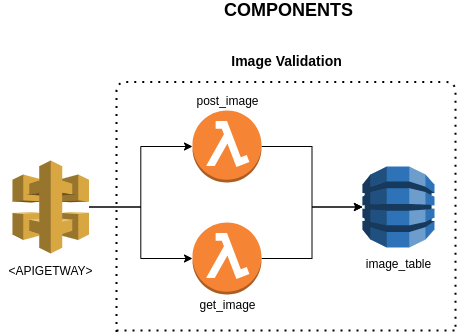

The diagram above was exported from draw.io. Its source (the exported page's mxGraphModel, read from the mxfile embedded in the PNG):
<mxGraphModel dx="1422" dy="774" grid="1" gridSize="10" guides="1" tooltips="1" connect="1" arrows="1" fold="1" page="1" pageScale="1" pageWidth="827" pageHeight="1169" math="0" shadow="0">
  <root>
    <mxCell id="0" />
    <mxCell id="1" parent="0" />
    <mxCell id="Lrw6PY0sySz2hKMAFiGo-7" style="edgeStyle=orthogonalEdgeStyle;rounded=0;orthogonalLoop=1;jettySize=auto;html=1;" parent="1" source="Lrw6PY0sySz2hKMAFiGo-1" target="Lrw6PY0sySz2hKMAFiGo-2" edge="1">
      <mxGeometry relative="1" as="geometry" />
    </mxCell>
    <mxCell id="Lrw6PY0sySz2hKMAFiGo-8" style="edgeStyle=orthogonalEdgeStyle;rounded=0;orthogonalLoop=1;jettySize=auto;html=1;" parent="1" source="Lrw6PY0sySz2hKMAFiGo-1" target="Lrw6PY0sySz2hKMAFiGo-4" edge="1">
      <mxGeometry relative="1" as="geometry" />
    </mxCell>
    <mxCell id="Lrw6PY0sySz2hKMAFiGo-1" value="" style="outlineConnect=0;dashed=0;verticalLabelPosition=bottom;verticalAlign=top;align=center;html=1;shape=mxgraph.aws3.api_gateway;fillColor=#D9A741;gradientColor=none;" parent="1" vertex="1">
      <mxGeometry x="140" y="300" width="76.5" height="93" as="geometry" />
    </mxCell>
    <mxCell id="Lrw6PY0sySz2hKMAFiGo-5" style="edgeStyle=orthogonalEdgeStyle;rounded=0;orthogonalLoop=1;jettySize=auto;html=1;" parent="1" source="Lrw6PY0sySz2hKMAFiGo-2" target="Lrw6PY0sySz2hKMAFiGo-3" edge="1">
      <mxGeometry relative="1" as="geometry" />
    </mxCell>
    <mxCell id="Lrw6PY0sySz2hKMAFiGo-2" value="" style="outlineConnect=0;dashed=0;verticalLabelPosition=bottom;verticalAlign=top;align=center;html=1;shape=mxgraph.aws3.lambda_function;fillColor=#F58534;gradientColor=none;" parent="1" vertex="1">
      <mxGeometry x="320" y="250" width="69" height="72" as="geometry" />
    </mxCell>
    <mxCell id="Lrw6PY0sySz2hKMAFiGo-3" value="" style="outlineConnect=0;dashed=0;verticalLabelPosition=bottom;verticalAlign=top;align=center;html=1;shape=mxgraph.aws3.dynamo_db;fillColor=#2E73B8;gradientColor=none;" parent="1" vertex="1">
      <mxGeometry x="490" y="306" width="72" height="81" as="geometry" />
    </mxCell>
    <mxCell id="Lrw6PY0sySz2hKMAFiGo-6" style="edgeStyle=orthogonalEdgeStyle;rounded=0;orthogonalLoop=1;jettySize=auto;html=1;" parent="1" source="Lrw6PY0sySz2hKMAFiGo-4" target="Lrw6PY0sySz2hKMAFiGo-3" edge="1">
      <mxGeometry relative="1" as="geometry" />
    </mxCell>
    <mxCell id="Lrw6PY0sySz2hKMAFiGo-4" value="" style="outlineConnect=0;dashed=0;verticalLabelPosition=bottom;verticalAlign=top;align=center;html=1;shape=mxgraph.aws3.lambda_function;fillColor=#F58534;gradientColor=none;" parent="1" vertex="1">
      <mxGeometry x="320" y="362" width="69" height="72" as="geometry" />
    </mxCell>
    <mxCell id="Lrw6PY0sySz2hKMAFiGo-12" value="" style="endArrow=none;dashed=1;html=1;dashPattern=1 3;strokeWidth=2;" parent="1" edge="1">
      <mxGeometry width="50" height="50" relative="1" as="geometry">
        <mxPoint x="244" y="471.5" as="sourcePoint" />
        <mxPoint x="583" y="471.5" as="targetPoint" />
        <Array as="points">
          <mxPoint x="244" y="221.5" />
          <mxPoint x="583" y="221.5" />
        </Array>
      </mxGeometry>
    </mxCell>
    <mxCell id="Lrw6PY0sySz2hKMAFiGo-13" value="" style="endArrow=none;dashed=1;html=1;dashPattern=1 3;strokeWidth=2;" parent="1" edge="1">
      <mxGeometry width="50" height="50" relative="1" as="geometry">
        <mxPoint x="244" y="470" as="sourcePoint" />
        <mxPoint x="584" y="470" as="targetPoint" />
      </mxGeometry>
    </mxCell>
    <mxCell id="Lrw6PY0sySz2hKMAFiGo-14" value="post_image" style="text;html=1;align=center;verticalAlign=middle;resizable=0;points=[];autosize=1;" parent="1" vertex="1">
      <mxGeometry x="314.5" y="230" width="80" height="20" as="geometry" />
    </mxCell>
    <mxCell id="Lrw6PY0sySz2hKMAFiGo-15" value="get_image" style="text;html=1;align=center;verticalAlign=middle;resizable=0;points=[];autosize=1;" parent="1" vertex="1">
      <mxGeometry x="319.5" y="434" width="70" height="20" as="geometry" />
    </mxCell>
    <mxCell id="Lrw6PY0sySz2hKMAFiGo-16" value="image_table" style="text;html=1;align=center;verticalAlign=middle;resizable=0;points=[];autosize=1;" parent="1" vertex="1">
      <mxGeometry x="486" y="393" width="80" height="20" as="geometry" />
    </mxCell>
    <mxCell id="Lrw6PY0sySz2hKMAFiGo-17" value="&amp;lt;APIGETWAY&amp;gt;" style="text;html=1;align=center;verticalAlign=middle;resizable=0;points=[];autosize=1;" parent="1" vertex="1">
      <mxGeometry x="128.25" y="400" width="100" height="20" as="geometry" />
    </mxCell>
    <mxCell id="YskQbwXw8w9qGp4V0vmY-1" value="&lt;b&gt;&lt;font style=&quot;font-size: 18px&quot;&gt;COMPONENTS&lt;/font&gt;&lt;/b&gt;" style="text;html=1;align=center;verticalAlign=middle;resizable=0;points=[];autosize=1;" vertex="1" parent="1">
      <mxGeometry x="346" y="140" width="140" height="20" as="geometry" />
    </mxCell>
    <mxCell id="YskQbwXw8w9qGp4V0vmY-2" value="&lt;b&gt;&lt;font style=&quot;font-size: 14px&quot;&gt;Image&amp;nbsp;&lt;/font&gt;&lt;/b&gt;&lt;b&gt;&lt;font style=&quot;font-size: 14px&quot;&gt;Validation&lt;/font&gt;&lt;/b&gt;" style="text;html=1;align=center;verticalAlign=middle;resizable=0;points=[];autosize=1;" vertex="1" parent="1">
      <mxGeometry x="349" y="190" width="130" height="20" as="geometry" />
    </mxCell>
  </root>
</mxGraphModel>